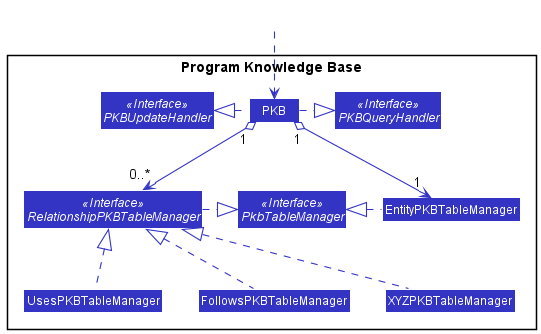

The diagram above was rendered by PlantUML. Its source (embedded in the PNG):
@startuml
!include style.puml
skinparam arrowThickness 1.1
skinparam arrowColor PKB_COLOR
skinparam classBackgroundColor PKB_COLOR

Package "Program Knowledge Base" <<Rectangle>>{
Interface PKBUpdateHandler <<Interface>>
Interface PKBQueryHandler <<Interface>>
Interface PkbTableManager <<Interface>>
Interface RelationshipPKBTableManager <<Interface>>

Class PKB
Class EntityPKBTableManager
Class UsesPKBTableManager
Class FollowsPKBTableManager
Class XYZPKBTableManager

}

Class HiddenOutside #FFFFFF
HiddenOutside ..> PKB

PKB .right.|> PKBQueryHandler
PKB .left.|> PKBUpdateHandler
EntityPKBTableManager .left.|> PkbTableManager
RelationshipPKBTableManager .right.|> PkbTableManager
PKB "1" o--> "1" EntityPKBTableManager
PKB "1" o--> "0..*" RelationshipPKBTableManager

UsesPKBTableManager .up.|> RelationshipPKBTableManager
FollowsPKBTableManager .up.|> RelationshipPKBTableManager
XYZPKBTableManager .up.|> RelationshipPKBTableManager

@enduml